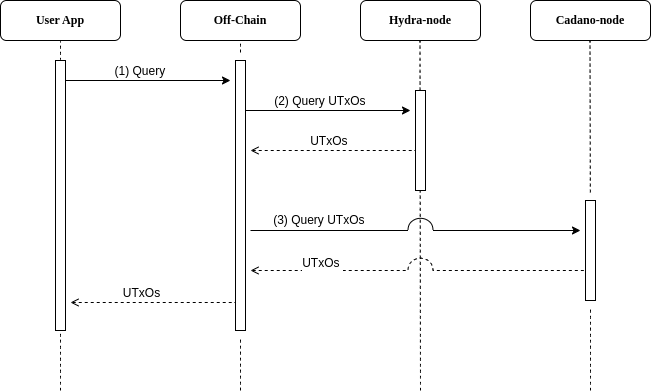

The diagram above was exported from draw.io. Its source (the exported page's mxGraphModel, read from the mxfile embedded in the PNG):
<mxGraphModel dx="1434" dy="783" grid="1" gridSize="10" guides="1" tooltips="1" connect="1" arrows="1" fold="1" page="1" pageScale="1" pageWidth="850" pageHeight="1100" math="0" shadow="0">
  <root>
    <mxCell id="DHMYAFrewWPHRpH14GTy-0" />
    <mxCell id="DHMYAFrewWPHRpH14GTy-1" parent="DHMYAFrewWPHRpH14GTy-0" />
    <mxCell id="DHMYAFrewWPHRpH14GTy-2" value="" style="endArrow=none;dashed=1;html=1;rounded=0;startSize=14;endSize=14;sourcePerimeterSpacing=8;targetPerimeterSpacing=8;curved=1;" parent="DHMYAFrewWPHRpH14GTy-1" edge="1">
      <mxGeometry width="50" height="50" relative="1" as="geometry">
        <mxPoint x="170" y="510" as="sourcePoint" />
        <mxPoint x="170" y="160" as="targetPoint" />
      </mxGeometry>
    </mxCell>
    <mxCell id="DHMYAFrewWPHRpH14GTy-3" value="&lt;font face=&quot;Lucida Console&quot;&gt;&lt;b&gt;User App&lt;/b&gt;&lt;/font&gt;" style="rounded=1;whiteSpace=wrap;html=1;" parent="DHMYAFrewWPHRpH14GTy-1" vertex="1">
      <mxGeometry x="110" y="120" width="120" height="40" as="geometry" />
    </mxCell>
    <mxCell id="DHMYAFrewWPHRpH14GTy-4" value="" style="endArrow=none;dashed=1;html=1;rounded=0;startSize=14;endSize=14;sourcePerimeterSpacing=8;targetPerimeterSpacing=8;curved=1;" parent="DHMYAFrewWPHRpH14GTy-1" source="I1YFRjQKLvOvQevpOc3t-1" edge="1">
      <mxGeometry width="50" height="50" relative="1" as="geometry">
        <mxPoint x="350" y="540" as="sourcePoint" />
        <mxPoint x="350" y="160" as="targetPoint" />
      </mxGeometry>
    </mxCell>
    <mxCell id="DHMYAFrewWPHRpH14GTy-5" value="&lt;font face=&quot;Lucida Console&quot;&gt;&lt;b&gt;Off-Chain&lt;/b&gt;&lt;br&gt;&lt;/font&gt;" style="rounded=1;whiteSpace=wrap;html=1;" parent="DHMYAFrewWPHRpH14GTy-1" vertex="1">
      <mxGeometry x="290" y="120" width="120" height="40" as="geometry" />
    </mxCell>
    <mxCell id="DHMYAFrewWPHRpH14GTy-6" value="" style="endArrow=none;dashed=1;html=1;rounded=0;startSize=14;endSize=14;sourcePerimeterSpacing=8;targetPerimeterSpacing=8;curved=1;noJump=0;" parent="DHMYAFrewWPHRpH14GTy-1" edge="1">
      <mxGeometry width="50" height="50" relative="1" as="geometry">
        <mxPoint x="530" y="510" as="sourcePoint" />
        <mxPoint x="529.5" y="160" as="targetPoint" />
      </mxGeometry>
    </mxCell>
    <mxCell id="DHMYAFrewWPHRpH14GTy-7" value="&lt;font face=&quot;Lucida Console&quot;&gt;&lt;b&gt;Hydra-node&lt;/b&gt;&lt;br&gt;&lt;/font&gt;" style="rounded=1;whiteSpace=wrap;html=1;" parent="DHMYAFrewWPHRpH14GTy-1" vertex="1">
      <mxGeometry x="470" y="120" width="120" height="40" as="geometry" />
    </mxCell>
    <mxCell id="DHMYAFrewWPHRpH14GTy-8" value="" style="endArrow=none;dashed=1;html=1;rounded=0;startSize=14;endSize=14;sourcePerimeterSpacing=8;targetPerimeterSpacing=8;curved=1;" parent="DHMYAFrewWPHRpH14GTy-1" source="T73nDtjgdLs52I-np6ii-9" edge="1">
      <mxGeometry width="50" height="50" relative="1" as="geometry">
        <mxPoint x="699.5" y="540" as="sourcePoint" />
        <mxPoint x="699.5" y="160" as="targetPoint" />
      </mxGeometry>
    </mxCell>
    <mxCell id="DHMYAFrewWPHRpH14GTy-9" value="&lt;font face=&quot;Lucida Console&quot;&gt;&lt;b&gt;Cadano-node&lt;/b&gt;&lt;br&gt;&lt;/font&gt;" style="rounded=1;whiteSpace=wrap;html=1;" parent="DHMYAFrewWPHRpH14GTy-1" vertex="1">
      <mxGeometry x="640" y="120" width="120" height="40" as="geometry" />
    </mxCell>
    <mxCell id="DHMYAFrewWPHRpH14GTy-10" value="" style="rounded=0;whiteSpace=wrap;html=1;" parent="DHMYAFrewWPHRpH14GTy-1" vertex="1">
      <mxGeometry x="165" y="180" width="10" height="270" as="geometry" />
    </mxCell>
    <mxCell id="I1YFRjQKLvOvQevpOc3t-0" value="" style="endArrow=classic;html=1;rounded=0;" parent="DHMYAFrewWPHRpH14GTy-1" edge="1">
      <mxGeometry width="50" height="50" relative="1" as="geometry">
        <mxPoint x="175" y="200" as="sourcePoint" />
        <mxPoint x="340" y="200" as="targetPoint" />
      </mxGeometry>
    </mxCell>
    <mxCell id="I1YFRjQKLvOvQevpOc3t-2" value="" style="endArrow=none;dashed=1;html=1;rounded=0;startSize=14;endSize=14;sourcePerimeterSpacing=8;targetPerimeterSpacing=8;curved=1;" parent="DHMYAFrewWPHRpH14GTy-1" target="I1YFRjQKLvOvQevpOc3t-1" edge="1">
      <mxGeometry width="50" height="50" relative="1" as="geometry">
        <mxPoint x="350" y="510" as="sourcePoint" />
        <mxPoint x="350" y="160" as="targetPoint" />
      </mxGeometry>
    </mxCell>
    <mxCell id="I1YFRjQKLvOvQevpOc3t-1" value="" style="rounded=0;whiteSpace=wrap;html=1;" parent="DHMYAFrewWPHRpH14GTy-1" vertex="1">
      <mxGeometry x="345" y="180" width="10" height="270" as="geometry" />
    </mxCell>
    <mxCell id="T73nDtjgdLs52I-np6ii-0" value="&lt;font face=&quot;Helvetica&quot; style=&quot;font-size: 12px;&quot;&gt;(1) Query&amp;nbsp;&lt;/font&gt;" style="edgeLabel;html=1;align=center;verticalAlign=middle;resizable=0;points=[];" parent="DHMYAFrewWPHRpH14GTy-1" vertex="1" connectable="0">
      <mxGeometry x="250" y="190" as="geometry" />
    </mxCell>
    <mxCell id="T73nDtjgdLs52I-np6ii-1" value="" style="endArrow=classic;html=1;rounded=0;" parent="DHMYAFrewWPHRpH14GTy-1" edge="1">
      <mxGeometry width="50" height="50" relative="1" as="geometry">
        <mxPoint x="355" y="230" as="sourcePoint" />
        <mxPoint x="520" y="230" as="targetPoint" />
      </mxGeometry>
    </mxCell>
    <mxCell id="T73nDtjgdLs52I-np6ii-2" value="&lt;font face=&quot;Helvetica&quot; style=&quot;font-size: 12px;&quot;&gt;(2) Query UTxOs&amp;nbsp;&lt;/font&gt;" style="edgeLabel;html=1;align=center;verticalAlign=middle;resizable=0;points=[];" parent="DHMYAFrewWPHRpH14GTy-1" vertex="1" connectable="0">
      <mxGeometry x="430" y="220" as="geometry" />
    </mxCell>
    <mxCell id="T73nDtjgdLs52I-np6ii-3" value="" style="rounded=0;whiteSpace=wrap;html=1;" parent="DHMYAFrewWPHRpH14GTy-1" vertex="1">
      <mxGeometry x="525" y="210" width="10" height="100" as="geometry" />
    </mxCell>
    <mxCell id="T73nDtjgdLs52I-np6ii-4" value="" style="endArrow=none;html=1;rounded=0;entryX=0.2;entryY=0.071;entryDx=0;entryDy=0;entryPerimeter=0;startArrow=open;startFill=0;endFill=0;dashed=1;" parent="DHMYAFrewWPHRpH14GTy-1" edge="1">
      <mxGeometry width="50" height="50" relative="1" as="geometry">
        <mxPoint x="360" y="270" as="sourcePoint" />
        <mxPoint x="525" y="270" as="targetPoint" />
      </mxGeometry>
    </mxCell>
    <mxCell id="T73nDtjgdLs52I-np6ii-8" value="" style="endArrow=classic;html=1;rounded=0;jumpStyle=none;jumpSize=25;strokeColor=none;" parent="DHMYAFrewWPHRpH14GTy-1" edge="1">
      <mxGeometry width="50" height="50" relative="1" as="geometry">
        <mxPoint x="530" y="400" as="sourcePoint" />
        <mxPoint x="530" y="320" as="targetPoint" />
      </mxGeometry>
    </mxCell>
    <mxCell id="T73nDtjgdLs52I-np6ii-5" value="&lt;div&gt;&lt;span style=&quot;font-size: 12px;&quot;&gt;UTxOs&amp;nbsp;&lt;/span&gt;&lt;br&gt;&lt;/div&gt;" style="edgeLabel;html=1;align=center;verticalAlign=middle;resizable=0;points=[];" parent="DHMYAFrewWPHRpH14GTy-1" vertex="1" connectable="0">
      <mxGeometry x="439" y="260" as="geometry" />
    </mxCell>
    <mxCell id="T73nDtjgdLs52I-np6ii-6" value="" style="endArrow=classic;html=1;rounded=0;jumpStyle=arc;jumpSize=25;" parent="DHMYAFrewWPHRpH14GTy-1" edge="1">
      <mxGeometry width="50" height="50" relative="1" as="geometry">
        <mxPoint x="360" y="350" as="sourcePoint" />
        <mxPoint x="690" y="350" as="targetPoint" />
      </mxGeometry>
    </mxCell>
    <mxCell id="T73nDtjgdLs52I-np6ii-7" value="&lt;font face=&quot;Helvetica&quot; style=&quot;font-size: 12px;&quot;&gt;(3) Query UTxOs&amp;nbsp;&lt;/font&gt;" style="edgeLabel;html=1;align=center;verticalAlign=middle;resizable=0;points=[];" parent="DHMYAFrewWPHRpH14GTy-1" vertex="1" connectable="0">
      <mxGeometry x="430" y="346" as="geometry">
        <mxPoint x="-1" y="-7" as="offset" />
      </mxGeometry>
    </mxCell>
    <mxCell id="T73nDtjgdLs52I-np6ii-10" value="" style="endArrow=none;dashed=1;html=1;rounded=0;startSize=14;endSize=14;sourcePerimeterSpacing=8;targetPerimeterSpacing=8;curved=1;" parent="DHMYAFrewWPHRpH14GTy-1" target="T73nDtjgdLs52I-np6ii-9" edge="1">
      <mxGeometry width="50" height="50" relative="1" as="geometry">
        <mxPoint x="700" y="510" as="sourcePoint" />
        <mxPoint x="699.5" y="160" as="targetPoint" />
      </mxGeometry>
    </mxCell>
    <mxCell id="T73nDtjgdLs52I-np6ii-9" value="" style="rounded=0;whiteSpace=wrap;html=1;" parent="DHMYAFrewWPHRpH14GTy-1" vertex="1">
      <mxGeometry x="695" y="320" width="10" height="100" as="geometry" />
    </mxCell>
    <mxCell id="T73nDtjgdLs52I-np6ii-11" value="" style="endArrow=none;html=1;rounded=0;entryX=0.2;entryY=0.071;entryDx=0;entryDy=0;entryPerimeter=0;startArrow=open;startFill=0;endFill=0;dashed=1;jumpStyle=arc;jumpSize=25;" parent="DHMYAFrewWPHRpH14GTy-1" edge="1">
      <mxGeometry width="50" height="50" relative="1" as="geometry">
        <mxPoint x="360" y="390" as="sourcePoint" />
        <mxPoint x="695" y="390" as="targetPoint" />
      </mxGeometry>
    </mxCell>
    <mxCell id="T73nDtjgdLs52I-np6ii-12" value="&lt;font face=&quot;Helvetica&quot; style=&quot;font-size: 12px;&quot;&gt;UTxOs&amp;nbsp;&lt;/font&gt;" style="edgeLabel;html=1;align=center;verticalAlign=middle;resizable=0;points=[];" parent="DHMYAFrewWPHRpH14GTy-1" vertex="1" connectable="0">
      <mxGeometry x="425" y="390" as="geometry">
        <mxPoint x="6" y="-8" as="offset" />
      </mxGeometry>
    </mxCell>
    <mxCell id="pDJ6dwYMNVIIdkiZO98U-0" value="" style="endArrow=none;html=1;rounded=0;entryX=0.2;entryY=0.071;entryDx=0;entryDy=0;entryPerimeter=0;startArrow=open;startFill=0;endFill=0;dashed=1;jumpStyle=arc;jumpSize=25;" parent="DHMYAFrewWPHRpH14GTy-1" edge="1">
      <mxGeometry width="50" height="50" relative="1" as="geometry">
        <mxPoint x="180" y="422" as="sourcePoint" />
        <mxPoint x="345" y="422" as="targetPoint" />
      </mxGeometry>
    </mxCell>
    <mxCell id="pDJ6dwYMNVIIdkiZO98U-1" value="&lt;font face=&quot;Helvetica&quot; style=&quot;font-size: 12px;&quot;&gt;UTxOs&lt;/font&gt;" style="edgeLabel;html=1;align=center;verticalAlign=middle;resizable=0;points=[];" parent="DHMYAFrewWPHRpH14GTy-1" vertex="1" connectable="0">
      <mxGeometry x="250" y="412" as="geometry" />
    </mxCell>
  </root>
</mxGraphModel>